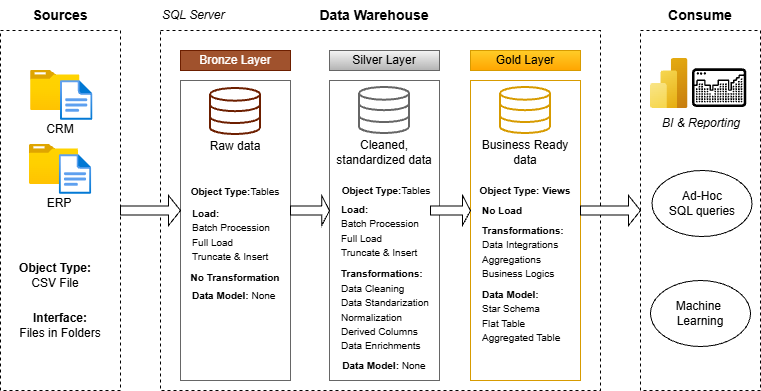

The diagram above was exported from draw.io. Its source (the exported page's mxGraphModel, read from the mxfile embedded in the PNG):
<mxGraphModel dx="1030" dy="562" grid="1" gridSize="10" guides="1" tooltips="1" connect="1" arrows="1" fold="1" page="1" pageScale="1" pageWidth="827" pageHeight="1169" math="0" shadow="0">
  <root>
    <mxCell id="0" />
    <mxCell id="1" parent="0" />
    <mxCell id="eFG8Zn_Xnd5_FWFAUiLC-1" parent="1" style="rounded=0;whiteSpace=wrap;html=1;dashed=1;" value="" vertex="1">
      <mxGeometry height="360" width="120" x="40" y="80" as="geometry" />
    </mxCell>
    <mxCell id="eFG8Zn_Xnd5_FWFAUiLC-2" parent="1" style="rounded=0;whiteSpace=wrap;html=1;dashed=1;" value="" vertex="1">
      <mxGeometry height="360" width="120" x="680" y="80" as="geometry" />
    </mxCell>
    <mxCell id="eFG8Zn_Xnd5_FWFAUiLC-3" parent="1" style="rounded=0;whiteSpace=wrap;html=1;dashed=1;" value="" vertex="1">
      <mxGeometry height="360" width="440" x="200" y="80" as="geometry" />
    </mxCell>
    <mxCell id="eFG8Zn_Xnd5_FWFAUiLC-4" parent="1" style="text;html=1;whiteSpace=wrap;strokeColor=none;fillColor=none;align=center;verticalAlign=middle;rounded=0;" value="&lt;b&gt;&lt;font style=&quot;font-size: 14px;&quot;&gt;Sources&lt;/font&gt;&lt;/b&gt;" vertex="1">
      <mxGeometry height="30" width="60" x="70" y="50" as="geometry" />
    </mxCell>
    <mxCell id="eFG8Zn_Xnd5_FWFAUiLC-5" parent="1" style="text;html=1;whiteSpace=wrap;strokeColor=none;fillColor=none;align=center;verticalAlign=middle;rounded=0;" value="&lt;b&gt;&lt;font style=&quot;font-size: 14px;&quot;&gt;Data Warehouse&lt;/font&gt;&lt;/b&gt;" vertex="1">
      <mxGeometry height="30" width="130" x="349" y="50" as="geometry" />
    </mxCell>
    <mxCell id="eFG8Zn_Xnd5_FWFAUiLC-6" parent="1" style="text;html=1;whiteSpace=wrap;strokeColor=none;fillColor=none;align=center;verticalAlign=middle;rounded=0;" value="&lt;b&gt;&lt;font style=&quot;font-size: 14px;&quot;&gt;Consume&lt;/font&gt;&lt;/b&gt;" vertex="1">
      <mxGeometry height="30" width="60" x="710" y="50" as="geometry" />
    </mxCell>
    <mxCell id="eFG8Zn_Xnd5_FWFAUiLC-7" parent="1" style="image;aspect=fixed;html=1;points=[];align=center;fontSize=12;image=img/lib/azure2/general/Folder_Blank.svg;" value="" vertex="1">
      <mxGeometry height="40" width="49.29" x="70" y="120" as="geometry" />
    </mxCell>
    <mxCell id="eFG8Zn_Xnd5_FWFAUiLC-9" parent="1" style="image;aspect=fixed;html=1;points=[];align=center;fontSize=12;image=img/lib/azure2/general/File.svg;" value="" vertex="1">
      <mxGeometry height="40" width="32.46" x="100" y="130" as="geometry" />
    </mxCell>
    <mxCell id="eFG8Zn_Xnd5_FWFAUiLC-10" parent="1" style="text;html=1;whiteSpace=wrap;strokeColor=none;fillColor=none;align=center;verticalAlign=middle;rounded=0;" value="CRM" vertex="1">
      <mxGeometry height="30" width="60" x="70" y="164" as="geometry" />
    </mxCell>
    <mxCell id="eFG8Zn_Xnd5_FWFAUiLC-11" parent="1" style="image;aspect=fixed;html=1;points=[];align=center;fontSize=12;image=img/lib/azure2/general/Folder_Blank.svg;" value="" vertex="1">
      <mxGeometry height="40" width="49.29" x="68.77" y="194" as="geometry" />
    </mxCell>
    <mxCell id="eFG8Zn_Xnd5_FWFAUiLC-12" parent="1" style="image;aspect=fixed;html=1;points=[];align=center;fontSize=12;image=img/lib/azure2/general/File.svg;" value="" vertex="1">
      <mxGeometry height="40" width="32.46" x="98.77" y="204" as="geometry" />
    </mxCell>
    <mxCell id="eFG8Zn_Xnd5_FWFAUiLC-13" parent="1" style="text;html=1;whiteSpace=wrap;strokeColor=none;fillColor=none;align=center;verticalAlign=middle;rounded=0;" value="ERP" vertex="1">
      <mxGeometry height="30" width="60" x="68.77" y="238" as="geometry" />
    </mxCell>
    <mxCell id="eFG8Zn_Xnd5_FWFAUiLC-23" parent="1" style="text;html=1;whiteSpace=wrap;strokeColor=none;fillColor=none;align=center;verticalAlign=middle;rounded=0;" value="&lt;b&gt;Object Type:&lt;/b&gt;&lt;div&gt;CSV File&lt;/div&gt;" vertex="1">
      <mxGeometry height="30" width="90" x="50" y="310" as="geometry" />
    </mxCell>
    <mxCell id="eFG8Zn_Xnd5_FWFAUiLC-24" parent="1" style="text;html=1;whiteSpace=wrap;strokeColor=none;fillColor=none;align=center;verticalAlign=middle;rounded=0;" value="&lt;b&gt;Interface:&lt;/b&gt;&lt;div&gt;Files in Folders&lt;/div&gt;" vertex="1">
      <mxGeometry height="30" width="90" x="55" y="360" as="geometry" />
    </mxCell>
    <mxCell id="eFG8Zn_Xnd5_FWFAUiLC-25" parent="1" style="rounded=0;whiteSpace=wrap;html=1;fillColor=#a0522d;fontColor=#ffffff;strokeColor=#6D1F00;" value="Bronze Layer" vertex="1">
      <mxGeometry height="20" width="110" x="220" y="100" as="geometry" />
    </mxCell>
    <mxCell id="eFG8Zn_Xnd5_FWFAUiLC-26" parent="1" style="rounded=0;whiteSpace=wrap;html=1;fillColor=#ffcd28;gradientColor=#ffa500;strokeColor=#D79B00;" value="Gold Layer" vertex="1">
      <mxGeometry height="20" width="110" x="510" y="100" as="geometry" />
    </mxCell>
    <mxCell id="eFG8Zn_Xnd5_FWFAUiLC-27" parent="1" style="rounded=0;whiteSpace=wrap;html=1;fillColor=#f5f5f5;gradientColor=#b3b3b3;strokeColor=#666666;" value="Silver Layer" vertex="1">
      <mxGeometry height="20" width="110" x="369" y="100" as="geometry" />
    </mxCell>
    <mxCell id="eFG8Zn_Xnd5_FWFAUiLC-28" parent="1" style="rounded=0;whiteSpace=wrap;html=1;strokeColor=#666666;" value="" vertex="1">
      <mxGeometry height="300" width="110" x="220" y="130" as="geometry" />
    </mxCell>
    <mxCell id="eFG8Zn_Xnd5_FWFAUiLC-29" parent="1" style="rounded=0;whiteSpace=wrap;html=1;strokeColor=#666666;" value="" vertex="1">
      <mxGeometry height="300" width="110" x="369" y="130" as="geometry" />
    </mxCell>
    <mxCell id="eFG8Zn_Xnd5_FWFAUiLC-30" parent="1" style="rounded=0;whiteSpace=wrap;html=1;strokeColor=#D79B00;" value="" vertex="1">
      <mxGeometry height="300" width="110" x="510" y="130" as="geometry" />
    </mxCell>
    <mxCell id="eFG8Zn_Xnd5_FWFAUiLC-32" parent="1" style="html=1;verticalLabelPosition=bottom;align=center;labelBackgroundColor=#ffffff;verticalAlign=top;strokeWidth=2;strokeColor=#6D1F00;shadow=0;dashed=0;shape=mxgraph.ios7.icons.data;" value="" vertex="1">
      <mxGeometry height="46" width="50" x="250" y="138" as="geometry" />
    </mxCell>
    <mxCell id="eFG8Zn_Xnd5_FWFAUiLC-33" parent="1" style="html=1;verticalLabelPosition=bottom;align=center;labelBackgroundColor=#ffffff;verticalAlign=top;strokeWidth=2;strokeColor=#666666;shadow=0;dashed=0;shape=mxgraph.ios7.icons.data;" value="" vertex="1">
      <mxGeometry height="46" width="50" x="399" y="137" as="geometry" />
    </mxCell>
    <mxCell id="eFG8Zn_Xnd5_FWFAUiLC-34" parent="1" style="html=1;verticalLabelPosition=bottom;align=center;labelBackgroundColor=#ffffff;verticalAlign=top;strokeWidth=2;strokeColor=#D79B00;shadow=0;dashed=0;shape=mxgraph.ios7.icons.data;" value="" vertex="1">
      <mxGeometry height="46" width="50" x="540" y="137" as="geometry" />
    </mxCell>
    <mxCell id="eFG8Zn_Xnd5_FWFAUiLC-35" parent="1" style="text;html=1;whiteSpace=wrap;strokeColor=none;fillColor=none;align=center;verticalAlign=middle;rounded=0;" value="Raw data" vertex="1">
      <mxGeometry height="30" width="60" x="245" y="181" as="geometry" />
    </mxCell>
    <mxCell id="eFG8Zn_Xnd5_FWFAUiLC-36" parent="1" style="text;html=1;whiteSpace=wrap;strokeColor=none;fillColor=none;align=center;verticalAlign=middle;rounded=0;" value="Cleaned, standardized data" vertex="1">
      <mxGeometry height="30" width="114" x="367" y="187" as="geometry" />
    </mxCell>
    <mxCell id="eFG8Zn_Xnd5_FWFAUiLC-37" parent="1" style="text;html=1;whiteSpace=wrap;strokeColor=none;fillColor=none;align=center;verticalAlign=middle;rounded=0;" value="Business Ready data" vertex="1">
      <mxGeometry height="30" width="114" x="508" y="187" as="geometry" />
    </mxCell>
    <mxCell id="eFG8Zn_Xnd5_FWFAUiLC-38" parent="1" style="text;html=1;whiteSpace=wrap;strokeColor=none;fillColor=none;align=center;verticalAlign=middle;rounded=0;" value="&lt;b&gt;&lt;font style=&quot;font-size: 10px;&quot;&gt;Object Type:&lt;/font&gt;&lt;/b&gt;&lt;span style=&quot;font-size: 10px; background-color: transparent; color: light-dark(rgb(0, 0, 0), rgb(255, 255, 255));&quot;&gt;Tables&lt;/span&gt;" vertex="1">
      <mxGeometry height="30" width="110" x="220" y="226" as="geometry" />
    </mxCell>
    <mxCell id="eFG8Zn_Xnd5_FWFAUiLC-41" parent="1" style="text;html=1;whiteSpace=wrap;strokeColor=none;fillColor=none;align=left;verticalAlign=middle;rounded=0;" value="&lt;div style=&quot;&quot;&gt;&lt;b style=&quot;font-size: 10px; background-color: transparent; color: light-dark(rgb(0, 0, 0), rgb(255, 255, 255));&quot;&gt;Load:&lt;/b&gt;&lt;/div&gt;&lt;div&gt;&lt;span style=&quot;font-size: 10px; background-color: transparent; color: light-dark(rgb(0, 0, 0), rgb(255, 255, 255));&quot;&gt;Batch Procession&lt;/span&gt;&lt;br&gt;&lt;span style=&quot;font-size: 10px; background-color: transparent; color: light-dark(rgb(0, 0, 0), rgb(255, 255, 255));&quot;&gt;Full Load&lt;/span&gt;&lt;br&gt;&lt;span style=&quot;font-size: 10px; background-color: transparent; color: light-dark(rgb(0, 0, 0), rgb(255, 255, 255));&quot;&gt;Truncate &amp;amp; Insert&lt;/span&gt;&lt;/div&gt;" vertex="1">
      <mxGeometry height="30" width="90" x="230" y="269" as="geometry" />
    </mxCell>
    <mxCell id="eFG8Zn_Xnd5_FWFAUiLC-42" parent="1" style="text;html=1;whiteSpace=wrap;strokeColor=none;fillColor=none;align=center;verticalAlign=middle;rounded=0;" value="&lt;span style=&quot;font-size: 10px;&quot;&gt;&lt;b&gt;No Transformation&lt;/b&gt;&lt;/span&gt;" vertex="1">
      <mxGeometry height="30" width="100" x="225" y="312" as="geometry" />
    </mxCell>
    <mxCell id="eFG8Zn_Xnd5_FWFAUiLC-43" parent="1" style="text;html=1;whiteSpace=wrap;strokeColor=none;fillColor=none;align=left;verticalAlign=middle;rounded=0;" value="&lt;span style=&quot;font-size: 10px;&quot;&gt;&lt;b&gt;Data Model: &lt;/b&gt;None&lt;/span&gt;" vertex="1">
      <mxGeometry height="30" width="100" x="230" y="330" as="geometry" />
    </mxCell>
    <mxCell id="eFG8Zn_Xnd5_FWFAUiLC-44" parent="1" style="text;html=1;whiteSpace=wrap;strokeColor=none;fillColor=none;align=center;verticalAlign=middle;rounded=0;" value="&lt;b&gt;&lt;font style=&quot;font-size: 10px;&quot;&gt;Object Type:&lt;/font&gt;&lt;/b&gt;&lt;span style=&quot;font-size: 10px; background-color: transparent; color: light-dark(rgb(0, 0, 0), rgb(255, 255, 255));&quot;&gt;Tables&lt;/span&gt;" vertex="1">
      <mxGeometry height="30" width="110" x="371" y="225" as="geometry" />
    </mxCell>
    <mxCell id="eFG8Zn_Xnd5_FWFAUiLC-45" parent="1" style="text;html=1;whiteSpace=wrap;strokeColor=none;fillColor=none;align=center;verticalAlign=middle;rounded=0;" value="&lt;b&gt;&lt;font style=&quot;font-size: 10px;&quot;&gt;Object Type: Views&lt;/font&gt;&lt;/b&gt;" vertex="1">
      <mxGeometry height="30" width="110" x="510" y="225" as="geometry" />
    </mxCell>
    <mxCell id="eFG8Zn_Xnd5_FWFAUiLC-46" parent="1" style="text;html=1;whiteSpace=wrap;strokeColor=none;fillColor=none;align=left;verticalAlign=middle;rounded=0;" value="&lt;div style=&quot;&quot;&gt;&lt;b style=&quot;font-size: 10px; background-color: transparent; color: light-dark(rgb(0, 0, 0), rgb(255, 255, 255));&quot;&gt;Load:&lt;/b&gt;&lt;/div&gt;&lt;div&gt;&lt;span style=&quot;font-size: 10px; background-color: transparent; color: light-dark(rgb(0, 0, 0), rgb(255, 255, 255));&quot;&gt;Batch Procession&lt;/span&gt;&lt;br&gt;&lt;span style=&quot;font-size: 10px; background-color: transparent; color: light-dark(rgb(0, 0, 0), rgb(255, 255, 255));&quot;&gt;Full Load&lt;/span&gt;&lt;br&gt;&lt;span style=&quot;font-size: 10px; background-color: transparent; color: light-dark(rgb(0, 0, 0), rgb(255, 255, 255));&quot;&gt;Truncate &amp;amp; Insert&lt;/span&gt;&lt;/div&gt;" vertex="1">
      <mxGeometry height="30" width="90" x="379" y="265" as="geometry" />
    </mxCell>
    <mxCell id="eFG8Zn_Xnd5_FWFAUiLC-47" parent="1" style="text;html=1;whiteSpace=wrap;strokeColor=none;fillColor=none;align=left;verticalAlign=middle;rounded=0;" value="&lt;div style=&quot;&quot;&gt;&lt;b style=&quot;font-size: 10px; background-color: transparent; color: light-dark(rgb(0, 0, 0), rgb(255, 255, 255));&quot;&gt;Transformations:&lt;/b&gt;&lt;/div&gt;&lt;div&gt;&lt;span style=&quot;font-size: 10px;&quot;&gt;Data Cleaning&lt;/span&gt;&lt;/div&gt;&lt;div&gt;&lt;span style=&quot;font-size: 10px;&quot;&gt;Data Standarization&lt;/span&gt;&lt;/div&gt;&lt;div&gt;&lt;span style=&quot;font-size: 10px;&quot;&gt;Normalization&amp;nbsp;&lt;/span&gt;&lt;/div&gt;&lt;div&gt;&lt;span style=&quot;font-size: 10px;&quot;&gt;Derived Columns&lt;/span&gt;&lt;/div&gt;&lt;div&gt;&lt;span style=&quot;font-size: 10px;&quot;&gt;Data Enrichments&lt;/span&gt;&lt;/div&gt;" vertex="1">
      <mxGeometry height="30" width="90" x="379" y="344" as="geometry" />
    </mxCell>
    <mxCell id="eFG8Zn_Xnd5_FWFAUiLC-48" parent="1" style="text;html=1;whiteSpace=wrap;strokeColor=none;fillColor=none;align=center;verticalAlign=middle;rounded=0;" value="&lt;span style=&quot;font-size: 10px;&quot;&gt;&lt;b&gt;Data Model: &lt;/b&gt;None&lt;/span&gt;" vertex="1">
      <mxGeometry height="30" width="100" x="374" y="400" as="geometry" />
    </mxCell>
    <mxCell id="eFG8Zn_Xnd5_FWFAUiLC-49" parent="1" style="text;html=1;whiteSpace=wrap;strokeColor=none;fillColor=none;align=left;verticalAlign=middle;rounded=0;" value="&lt;span style=&quot;font-size: 10px;&quot;&gt;&lt;b&gt;No Load&lt;/b&gt;&lt;/span&gt;" vertex="1">
      <mxGeometry height="30" width="100" x="520" y="245" as="geometry" />
    </mxCell>
    <mxCell id="eFG8Zn_Xnd5_FWFAUiLC-50" parent="1" style="text;html=1;whiteSpace=wrap;strokeColor=none;fillColor=none;align=left;verticalAlign=middle;rounded=0;" value="&lt;div style=&quot;&quot;&gt;&lt;b style=&quot;font-size: 10px; background-color: transparent; color: light-dark(rgb(0, 0, 0), rgb(255, 255, 255));&quot;&gt;Transformations:&lt;/b&gt;&lt;/div&gt;&lt;div&gt;&lt;span style=&quot;font-size: 10px;&quot;&gt;Data Integrations&lt;/span&gt;&lt;/div&gt;&lt;div&gt;&lt;span style=&quot;font-size: 10px;&quot;&gt;Aggregations&lt;/span&gt;&lt;/div&gt;&lt;div&gt;&lt;span style=&quot;font-size: 10px;&quot;&gt;Business Logics&lt;/span&gt;&lt;/div&gt;" vertex="1">
      <mxGeometry height="30" width="90" x="520" y="286" as="geometry" />
    </mxCell>
    <mxCell id="eFG8Zn_Xnd5_FWFAUiLC-51" parent="1" style="text;html=1;whiteSpace=wrap;strokeColor=none;fillColor=none;align=left;verticalAlign=middle;rounded=0;" value="&lt;div style=&quot;&quot;&gt;&lt;b style=&quot;font-size: 10px; background-color: transparent; color: light-dark(rgb(0, 0, 0), rgb(255, 255, 255));&quot;&gt;Data Model:&lt;/b&gt;&lt;/div&gt;&lt;div&gt;&lt;span style=&quot;font-size: 10px;&quot;&gt;Star Schema&lt;/span&gt;&lt;/div&gt;&lt;div&gt;&lt;span style=&quot;font-size: 10px;&quot;&gt;Flat Table&lt;/span&gt;&lt;/div&gt;&lt;div&gt;&lt;span style=&quot;font-size: 10px;&quot;&gt;Aggregated Table&lt;/span&gt;&lt;/div&gt;" vertex="1">
      <mxGeometry height="30" width="90" x="520" y="350" as="geometry" />
    </mxCell>
    <mxCell id="eFG8Zn_Xnd5_FWFAUiLC-52" parent="1" style="text;html=1;whiteSpace=wrap;strokeColor=none;fillColor=none;align=left;verticalAlign=middle;rounded=0;" value="&lt;i&gt;SQL Server&lt;/i&gt;" vertex="1">
      <mxGeometry height="30" width="80" x="200" y="50" as="geometry" />
    </mxCell>
    <mxCell id="eFG8Zn_Xnd5_FWFAUiLC-53" parent="1" style="image;aspect=fixed;html=1;points=[];align=center;fontSize=12;image=img/lib/azure2/analytics/Power_BI_Embedded.svg;" value="" vertex="1">
      <mxGeometry height="50" width="37.5" x="690" y="108" as="geometry" />
    </mxCell>
    <mxCell id="eFG8Zn_Xnd5_FWFAUiLC-56" parent="1" style="shape=image;html=1;verticalAlign=top;verticalLabelPosition=bottom;labelBackgroundColor=#ffffff;imageAspect=0;aspect=fixed;image=https://icons.diagrams.net/icon-cache1/Modern_set_of_digital_symbols-2833/audio_eq_visualization-1100.svg" value="" vertex="1">
      <mxGeometry height="64" width="64" x="727.5" y="106" as="geometry" />
    </mxCell>
    <mxCell id="eFG8Zn_Xnd5_FWFAUiLC-57" parent="1" style="text;html=1;whiteSpace=wrap;strokeColor=none;fillColor=none;align=left;verticalAlign=middle;rounded=0;" value="&lt;i&gt;BI &amp;amp; Reporting&lt;/i&gt;" vertex="1">
      <mxGeometry height="30" width="90" x="700" y="158" as="geometry" />
    </mxCell>
    <mxCell id="eFG8Zn_Xnd5_FWFAUiLC-58" parent="1" style="ellipse;whiteSpace=wrap;html=1;" value="Ad-Hoc&lt;div&gt;SQL queries&lt;/div&gt;" vertex="1">
      <mxGeometry height="66" width="100" x="691.5" y="220" as="geometry" />
    </mxCell>
    <mxCell id="eFG8Zn_Xnd5_FWFAUiLC-59" parent="1" style="ellipse;whiteSpace=wrap;html=1;" value="Machine&amp;nbsp;&lt;div&gt;Learning&lt;/div&gt;" vertex="1">
      <mxGeometry height="66" width="100" x="690" y="330" as="geometry" />
    </mxCell>
    <mxCell id="eFG8Zn_Xnd5_FWFAUiLC-63" parent="1" style="shape=singleArrow;whiteSpace=wrap;html=1;labelBackgroundColor=#99CCFF;" value="" vertex="1">
      <mxGeometry height="30" width="60" x="160" y="245" as="geometry" />
    </mxCell>
    <mxCell id="eFG8Zn_Xnd5_FWFAUiLC-64" parent="1" style="shape=singleArrow;whiteSpace=wrap;html=1;" value="" vertex="1">
      <mxGeometry height="30" width="39" x="330" y="245" as="geometry" />
    </mxCell>
    <mxCell id="eFG8Zn_Xnd5_FWFAUiLC-66" parent="1" style="shape=singleArrow;whiteSpace=wrap;html=1;" value="" vertex="1">
      <mxGeometry height="30" width="40" x="470" y="245" as="geometry" />
    </mxCell>
    <mxCell id="eFG8Zn_Xnd5_FWFAUiLC-67" parent="1" style="shape=singleArrow;whiteSpace=wrap;html=1;" value="" vertex="1">
      <mxGeometry height="30" width="60" x="620" y="245" as="geometry" />
    </mxCell>
  </root>
</mxGraphModel>